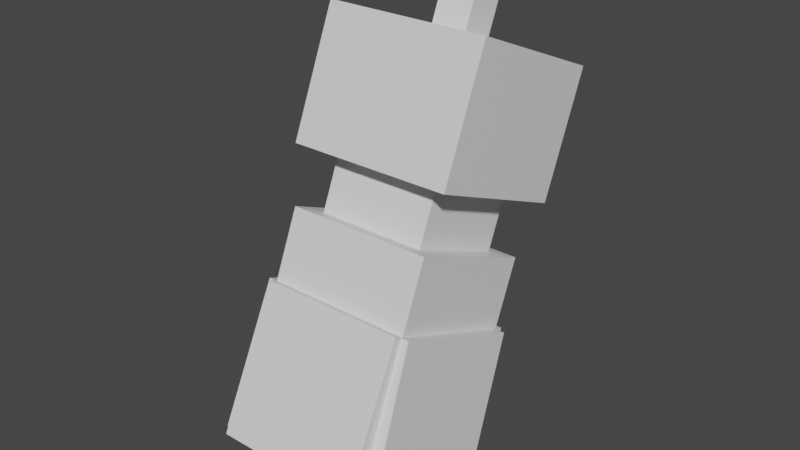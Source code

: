 # Source: shuppet.blend  (saved by Blender 2.81.16; exported with 4.5.12 LTS)
import bpy
from mathutils import Matrix  # noqa: F401  (used for matrix-valued properties, if any)

bpy.ops.wm.read_factory_settings(use_empty=True)
scene = bpy.context.scene
scene.name = 'Scene'

# ---- collections
col_collection = bpy.data.collections.new('Collection'); scene.collection.children.link(col_collection)

# ---- materials (node trees are filled in below, after node groups)
mat_default_obj = bpy.data.materials.new('Default OBJ')
mat_default_obj.use_transparent_shadow = False

# ---- material node trees
mat_default_obj.use_nodes = True; mat_default_obj.node_tree.nodes.clear()
_N = mat_default_obj.node_tree.nodes; _L = mat_default_obj.node_tree.links
n0 = _N.new('ShaderNodeOutputMaterial'); n0.name = 'Material Output'; n0.location = (300, 300)
n1 = _N.new('ShaderNodeBsdfPrincipled'); n1.name = 'Principled BSDF'; n1.location = (10, 300)
n1.distribution = 'GGX'
n1.subsurface_method = 'BURLEY'
n1.inputs[3].default_value = 1.45
n1.inputs[27].default_value = (0.0, 0.0, 0.0, 1.0)
n1.inputs[28].default_value = 1.0
_L.new(n1.outputs[0], n0.inputs[0])
n0.is_active_output = True

# ---- world
world_world = bpy.data.worlds.new('World'); scene.world = world_world
world_world.use_nodes = True; world_world.node_tree.nodes.clear()
_N = world_world.node_tree.nodes; _L = world_world.node_tree.links
n0 = _N.new('ShaderNodeOutputWorld'); n0.name = 'World Output'; n0.location = (300, 300)
n1 = _N.new('ShaderNodeBackground'); n1.name = 'Background'; n1.location = (10, 300)
n1.inputs[0].default_value = (0.05088, 0.05088, 0.05088, 1.0)
_L.new(n1.outputs[0], n0.inputs[0])
n0.is_active_output = True
world_world.color = (0.05088, 0.05088, 0.05088)
world_world.use_sun_shadow = False
world_world.sun_shadow_jitter_overblur = 0.0

# ---- meshes
me_puppet_base = bpy.data.meshes.new('Puppet_base')
me_puppet_base.from_pydata([(0.25, -0.2127, -0.1813), (-0.25, -0.2127, -0.1813), (-0.25, 0.01738, -0.279), (0.25, 0.01738, -0.279), (-0.25, -0.01738, 0.279), (0.25, -0.01738, 0.279), (0.25, 0.2127, 0.1813), (-0.25, 0.2127, 0.1813)], [], [(0, 1, 2, 3), (4, 5, 6, 7), (3, 2, 7, 6), (5, 4, 1, 0), (5, 0, 3, 6), (1, 4, 7, 2)])
_uv = me_puppet_base.uv_layers.new(name='UVMap')
_uv.uv.foreach_set('vector', [0.125, 0.4062, 0.25, 0.4062, 0.25, 0.4688, 0.125, 0.4688, 0.375, 0.4062, 0.5, 0.4062, 0.5, 0.4688, 0.375, 0.4688, 0.125, 0.4688, 0.25, 0.4688, 0.25, 0.5938, 0.125, 0.5938, 0.25, 0.4688, 0.375, 0.4688, 0.375, 0.5938, 0.25, 0.5938, 0.0, 0.4062, 0.125, 0.4062, 0.125, 0.4688, 0.0, 0.4688, 0.25, 0.4062, 0.375, 0.4062, 0.375, 0.4688, 0.25, 0.4688])
me_puppet_base.materials.append(mat_default_obj)
me_puppet_base.use_remesh_fix_poles = True
me_puppet_base.use_remesh_preserve_attributes = False
me_puppet_base.use_mirror_vertex_groups = False
me_puppet_base.update()
me_puppet_drape_front = bpy.data.meshes.new('Puppet_drape_front')
me_puppet_drape_front.from_pydata([(0.25, -0.2456, 0.05614), (-0.25, -0.2456, 0.05614), (-0.25, 0.2242, -0.1149), (0.25, 0.2242, -0.1149), (-0.25, -0.2242, 0.1149), (0.25, -0.2242, 0.1149), (0.25, 0.2456, -0.05614), (-0.25, 0.2456, -0.05614)], [], [(0, 1, 2, 3), (4, 5, 6, 7), (3, 2, 7, 6), (5, 4, 1, 0), (5, 0, 3, 6), (1, 4, 7, 2)])
_uv = me_puppet_drape_front.uv_layers.new(name='UVMap')
_uv.uv.foreach_set('vector', [0.01562, 0.0, 0.1406, 0.0, 0.1406, 0.125, 0.01562, 0.125, 0.1562, 0.0, 0.2812, 0.0, 0.2812, 0.125, 0.1562, 0.125, 0.01562, 0.125, 0.1406, 0.125, 0.1406, 0.1406, 0.01562, 0.1406, 0.1406, 0.125, 0.2656, 0.125, 0.2656, 0.1406, 0.1406, 0.1406, 0.0, 0.0, 0.01562, 0.0, 0.01562, 0.125, 0.0, 0.125, 0.1406, 0.0, 0.1562, 0.0, 0.1562, 0.125, 0.1406, 0.125])
me_puppet_drape_front.materials.append(mat_default_obj)
me_puppet_drape_front.use_remesh_fix_poles = True
me_puppet_drape_front.use_remesh_preserve_attributes = False
me_puppet_drape_front.use_mirror_vertex_groups = False
me_puppet_drape_front.update()
me_puppet_drape_right = bpy.data.meshes.new('Puppet_drape_right')
me_puppet_drape_right.from_pydata([(0.04836, -0.3257, -0.1324), (-0.01405, -0.329, -0.1324), (-0.03814, 0.1306, -0.3278), (0.02428, 0.1339, -0.3278), (-0.02428, -0.1339, 0.3278), (0.03814, -0.1306, 0.3278), (0.01405, 0.329, 0.1324), (-0.04836, 0.3257, 0.1324)], [], [(0, 1, 2, 3), (4, 5, 6, 7), (3, 2, 7, 6), (5, 4, 1, 0), (5, 0, 3, 6), (1, 4, 7, 2)])
_uv = me_puppet_drape_right.uv_layers.new(name='UVMap')
_uv.uv.foreach_set('vector', [0.125, 0.1562, 0.1406, 0.1562, 0.1406, 0.2812, 0.125, 0.2812, 0.2656, 0.1562, 0.2812, 0.1562, 0.2812, 0.2812, 0.2656, 0.2812, 0.125, 0.2812, 0.1406, 0.2812, 0.1406, 0.4062, 0.125, 0.4062, 0.1406, 0.2812, 0.1562, 0.2812, 0.1562, 0.4062, 0.1406, 0.4062, 0.0, 0.1562, 0.125, 0.1562, 0.125, 0.2812, 0.0, 0.2812, 0.1406, 0.1562, 0.2656, 0.1562, 0.2656, 0.2812, 0.1406, 0.2812])
me_puppet_drape_right.materials.append(mat_default_obj)
me_puppet_drape_right.use_remesh_fix_poles = True
me_puppet_drape_right.use_remesh_preserve_attributes = False
me_puppet_drape_right.use_mirror_vertex_groups = False
me_puppet_drape_right.update()
me_puppet_drape_back = bpy.data.meshes.new('Puppet_drape_back')
me_puppet_drape_back.from_pydata([(0.25, -0.2384, 0.08151), (-0.25, -0.2384, 0.08151), (-0.25, 0.211, -0.1377), (0.25, 0.211, -0.1377), (-0.25, -0.211, 0.1377), (0.25, -0.211, 0.1377), (0.25, 0.2384, -0.08151), (-0.25, 0.2384, -0.08151)], [], [(0, 1, 2, 3), (4, 5, 6, 7), (3, 2, 7, 6), (5, 4, 1, 0), (5, 0, 3, 6), (1, 4, 7, 2)])
_uv = me_puppet_drape_back.uv_layers.new(name='UVMap')
_uv.uv.foreach_set('vector', [0.01562, 0.0, 0.1406, 0.0, 0.1406, 0.125, 0.01562, 0.125, 0.1562, 0.0, 0.2812, 0.0, 0.2812, 0.125, 0.1562, 0.125, 0.01562, 0.125, 0.1406, 0.125, 0.1406, 0.1406, 0.01562, 0.1406, 0.1406, 0.125, 0.2656, 0.125, 0.2656, 0.1406, 0.1406, 0.1406, 0.0, 0.0, 0.01562, 0.0, 0.01562, 0.125, 0.0, 0.125, 0.1406, 0.0, 0.1562, 0.0, 0.1562, 0.125, 0.1406, 0.125])
me_puppet_drape_back.materials.append(mat_default_obj)
me_puppet_drape_back.use_remesh_fix_poles = True
me_puppet_drape_back.use_remesh_preserve_attributes = False
me_puppet_drape_back.use_mirror_vertex_groups = False
me_puppet_drape_back.update()
me_puppet_drape_left = bpy.data.meshes.new('Puppet_drape_left')
me_puppet_drape_left.from_pydata([(0.01405, -0.329, -0.1324), (-0.04836, -0.3257, -0.1324), (-0.02428, 0.1339, -0.3278), (0.03814, 0.1306, -0.3278), (-0.03814, -0.1306, 0.3278), (0.02428, -0.1339, 0.3278), (0.04836, 0.3257, 0.1324), (-0.01405, 0.329, 0.1324)], [], [(0, 1, 2, 3), (4, 5, 6, 7), (3, 2, 7, 6), (5, 4, 1, 0), (5, 0, 3, 6), (1, 4, 7, 2)])
_uv = me_puppet_drape_left.uv_layers.new(name='UVMap')
_uv.uv.foreach_set('vector', [0.125, 0.1562, 0.1406, 0.1562, 0.1406, 0.2812, 0.125, 0.2812, 0.2656, 0.1562, 0.2812, 0.1562, 0.2812, 0.2812, 0.2656, 0.2812, 0.125, 0.2812, 0.1406, 0.2812, 0.1406, 0.4062, 0.125, 0.4062, 0.1406, 0.2812, 0.1562, 0.2812, 0.1562, 0.4062, 0.1406, 0.4062, 0.0, 0.1562, 0.125, 0.1562, 0.125, 0.2812, 0.0, 0.2812, 0.1406, 0.1562, 0.2656, 0.1562, 0.2656, 0.2812, 0.1406, 0.2812])
me_puppet_drape_left.materials.append(mat_default_obj)
me_puppet_drape_left.use_remesh_fix_poles = True
me_puppet_drape_left.use_remesh_preserve_attributes = False
me_puppet_drape_left.use_mirror_vertex_groups = False
me_puppet_drape_left.update()
me_body = bpy.data.meshes.new('Body')
me_body.from_pydata([(0.1875, -0.1883, -0.1238), (-0.1875, -0.1883, -0.1238), (-0.1875, 0.0418, -0.2214), (0.1875, 0.0418, -0.2214), (-0.1875, -0.0418, 0.2214), (0.1875, -0.0418, 0.2214), (0.1875, 0.1883, 0.1238), (-0.1875, 0.1883, 0.1238)], [], [(0, 1, 2, 3), (4, 5, 6, 7), (3, 2, 7, 6), (5, 4, 1, 0), (5, 0, 3, 6), (1, 4, 7, 2)])
_uv = me_body.uv_layers.new(name='UVMap')
_uv.uv.foreach_set('vector', [0.09375, 0.5938, 0.1875, 0.5938, 0.1875, 0.6562, 0.09375, 0.6562, 0.2812, 0.5938, 0.375, 0.5938, 0.375, 0.6562, 0.2812, 0.6562, 0.09375, 0.6562, 0.1875, 0.6562, 0.1875, 0.75, 0.09375, 0.75, 0.1875, 0.6562, 0.2812, 0.6562, 0.2812, 0.75, 0.1875, 0.75, 0.0, 0.5938, 0.09375, 0.5938, 0.09375, 0.6562, 0.0, 0.6562, 0.1875, 0.5938, 0.2812, 0.5938, 0.2812, 0.6562, 0.1875, 0.6562])
me_body.materials.append(mat_default_obj)
me_body.use_remesh_fix_poles = True
me_body.use_remesh_preserve_attributes = False
me_body.use_mirror_vertex_groups = False
me_body.update()
me_head = bpy.data.meshes.new('Head')
me_head.from_pydata([(0.2812, -0.1674, -0.2345), (-0.2812, -0.1674, -0.2345), (-0.2812, 0.2353, -0.4054), (0.2812, 0.2353, -0.4054), (-0.2812, 0.05236, 0.2833), (0.2812, 0.05236, 0.2833), (0.2812, 0.4551, 0.1124), (-0.2812, 0.4551, 0.1124)], [], [(0, 1, 2, 3), (4, 5, 6, 7), (3, 2, 7, 6), (5, 4, 1, 0), (5, 0, 3, 6), (1, 4, 7, 2)])
_uv = me_head.uv_layers.new(name='UVMap')
_uv.uv.foreach_set('vector', [0.1406, 0.75, 0.2812, 0.75, 0.2812, 0.8594, 0.1406, 0.8594, 0.4219, 0.75, 0.5625, 0.75, 0.5625, 0.8594, 0.4219, 0.8594, 0.1406, 0.8594, 0.2812, 0.8594, 0.2812, 1.0, 0.1406, 1.0, 0.2812, 0.8594, 0.4219, 0.8594, 0.4219, 1.0, 0.2812, 1.0, 0.0, 0.75, 0.1406, 0.75, 0.1406, 0.8594, 0.0, 0.8594, 0.2812, 0.75, 0.4219, 0.75, 0.4219, 0.8594, 0.2812, 0.8594])
me_head.materials.append(mat_default_obj)
me_head.use_remesh_fix_poles = True
me_head.use_remesh_preserve_attributes = False
me_head.use_mirror_vertex_groups = False
me_head.update()
me_spike_base = bpy.data.meshes.new('Spike_base')
me_spike_base.from_pydata([(0.0625, -0.1107, -0.0209), (-0.0625, -0.1107, -0.0209), (-0.0625, 0.06188, -0.09416), (0.0625, 0.06188, -0.09416), (-0.0625, -0.06188, 0.09416), (0.0625, -0.06188, 0.09416), (0.0625, 0.1107, 0.0209), (-0.0625, 0.1107, 0.0209)], [], [(0, 1, 2, 3), (4, 5, 6, 7), (3, 2, 7, 6), (5, 4, 1, 0), (5, 0, 3, 6), (1, 4, 7, 2)])
_uv = me_spike_base.uv_layers.new(name='UVMap')
_uv.uv.foreach_set('vector', [0.4688, 0.9219, 0.5, 0.9219, 0.5, 0.9688, 0.4688, 0.9688, 0.5312, 0.9219, 0.5625, 0.9219, 0.5625, 0.9688, 0.5312, 0.9688, 0.4688, 0.9688, 0.5, 0.9688, 0.5, 1.0, 0.4688, 1.0, 0.5, 0.9688, 0.5312, 0.9688, 0.5312, 1.0, 0.5, 1.0, 0.4375, 0.9219, 0.4688, 0.9219, 0.4688, 0.9688, 0.4375, 0.9688, 0.5, 0.9219, 0.5312, 0.9219, 0.5312, 0.9688, 0.5, 0.9688])
me_spike_base.materials.append(mat_default_obj)
me_spike_base.use_remesh_fix_poles = True
me_spike_base.use_remesh_preserve_attributes = False
me_spike_base.use_mirror_vertex_groups = False
me_spike_base.update()
me_spike_top = bpy.data.meshes.new('Spike_top')
me_spike_top.from_pydata([(0.03125, -0.09851, 0.007865), (-0.03125, -0.09851, 0.007865), (-0.03125, 0.07409, -0.0654), (0.03125, 0.07409, -0.0654), (-0.03125, -0.07409, 0.0654), (0.03125, -0.07409, 0.0654), (0.03125, 0.09851, -0.007865), (-0.03125, 0.09851, -0.007865)], [], [(0, 1, 2, 3), (4, 5, 6, 7), (3, 2, 7, 6), (5, 4, 1, 0), (5, 0, 3, 6), (1, 4, 7, 2)])
_uv = me_spike_top.uv_layers.new(name='UVMap')
_uv.uv.foreach_set('vector', [0.01562, 0.9375, 0.03125, 0.9375, 0.03125, 0.9844, 0.01562, 0.9844, 0.04688, 0.9375, 0.0625, 0.9375, 0.0625, 0.9844, 0.04688, 0.9844, 0.01562, 0.9844, 0.03125, 0.9844, 0.03125, 1.0, 0.01562, 1.0, 0.03125, 0.9844, 0.04688, 0.9844, 0.04688, 1.0, 0.03125, 1.0, 0.0, 0.9375, 0.01562, 0.9375, 0.01562, 0.9844, 0.0, 0.9844, 0.03125, 0.9375, 0.04688, 0.9375, 0.04688, 0.9844, 0.03125, 0.9844])
me_spike_top.materials.append(mat_default_obj)
me_spike_top.use_remesh_fix_poles = True
me_spike_top.use_remesh_preserve_attributes = False
me_spike_top.use_mirror_vertex_groups = False
me_spike_top.update()

# ---- objects
ob_puppet_base = bpy.data.objects.new('Puppet_base', me_puppet_base)
ob_puppet_drape_front = bpy.data.objects.new('Puppet_drape_front', me_puppet_drape_front)
ob_puppet_drape_right = bpy.data.objects.new('Puppet_drape_right', me_puppet_drape_right)
ob_puppet_drape_back = bpy.data.objects.new('Puppet_drape_back', me_puppet_drape_back)
ob_puppet_drape_left = bpy.data.objects.new('Puppet_drape_left', me_puppet_drape_left)
ob_body = bpy.data.objects.new('Body', me_body)
ob_head = bpy.data.objects.new('Head', me_head)
ob_spike_base = bpy.data.objects.new('Spike_base', me_spike_base)
ob_spike_top = bpy.data.objects.new('Spike_top', me_spike_top)

# ---- transforms, parenting, visibility, modifiers, constraints
ob_puppet_base.parent = ob_body
ob_puppet_base.matrix_parent_inverse = Matrix(((1.0, 0.0, 0.0, -0.0), (0.0, -1.629e-07, 1.0, -0.9417), (0.0, -1.0, -1.629e-07, 0.2026), (-0.0, 0.0, -0.0, 1.0)))
ob_puppet_base.location = (0.0, 0.1049, 0.7116)
ob_puppet_base.rotation_euler = (1.571, -0.0, 0.0)
ob_puppet_base.lineart.crease_threshold = 0.0
ob_puppet_drape_front.parent = ob_puppet_base
ob_puppet_drape_front.matrix_parent_inverse = Matrix(((1.0, 0.0, 0.0, -0.0), (0.0, -1.629e-07, 1.0, -0.7116), (0.0, -1.0, -1.629e-07, 0.1049), (-0.0, 0.0, -0.0, 1.0)))
ob_puppet_drape_front.location = (0.0, 0.2081, 0.2742)
ob_puppet_drape_front.rotation_euler = (1.571, -0.0, 0.0)
ob_puppet_drape_front.lineart.crease_threshold = 0.0
ob_puppet_drape_right.parent = ob_puppet_base
ob_puppet_drape_right.matrix_parent_inverse = Matrix(((1.0, 0.0, 0.0, -0.0), (0.0, -1.629e-07, 1.0, -0.7116), (0.0, -1.0, -1.629e-07, 0.1049), (-0.0, 0.0, -0.0, 1.0)))
ob_puppet_drape_right.location = (0.2621, -0.0416, 0.379)
ob_puppet_drape_right.rotation_euler = (1.571, -0.0, 0.0)
ob_puppet_drape_right.lineart.crease_threshold = 0.0
ob_puppet_drape_back.parent = ob_puppet_base
ob_puppet_drape_back.matrix_parent_inverse = Matrix(((1.0, 0.0, 0.0, -0.0), (0.0, -1.629e-07, 1.0, -0.7116), (0.0, -1.0, -1.629e-07, 0.1049), (-0.0, 0.0, -0.0, 1.0)))
ob_puppet_drape_back.location = (0.0, -0.2814, 0.482)
ob_puppet_drape_back.rotation_euler = (1.571, -0.0, 0.0)
ob_puppet_drape_back.lineart.crease_threshold = 0.0
ob_puppet_drape_left.parent = ob_puppet_base
ob_puppet_drape_left.matrix_parent_inverse = Matrix(((1.0, 0.0, 0.0, -0.0), (0.0, -1.629e-07, 1.0, -0.7116), (0.0, -1.0, -1.629e-07, 0.1049), (-0.0, 0.0, -0.0, 1.0)))
ob_puppet_drape_left.location = (-0.2621, -0.0416, 0.379)
ob_puppet_drape_left.rotation_euler = (1.571, -0.0, 0.0)
ob_puppet_drape_left.lineart.crease_threshold = 0.0
ob_body.location = (0.0, 0.2026, 0.9417)
ob_body.rotation_euler = (1.571, -0.0, 0.0)
ob_body.lineart.crease_threshold = 0.0
ob_head.parent = ob_body
ob_head.matrix_parent_inverse = Matrix(((1.0, 0.0, 0.0, -0.0), (0.0, -1.629e-07, 1.0, -0.9417), (0.0, -1.0, -1.629e-07, 0.2026), (-0.0, 0.0, -0.0, 1.0)))
ob_head.location = (0.0, 0.2514, 1.057)
ob_head.rotation_euler = (1.571, -0.0, 0.0)
ob_head.lineart.crease_threshold = 0.0
ob_spike_base.parent = ob_head
ob_spike_base.matrix_parent_inverse = Matrix(((1.0, 0.0, 0.0, -0.0), (0.0, -1.629e-07, 1.0, -1.057), (0.0, -1.0, -1.629e-07, 0.2514), (-0.0, 0.0, -0.0, 1.0)))
ob_spike_base.location = (0.0, 0.4102, 1.431)
ob_spike_base.rotation_euler = (1.571, -0.0, 0.0)
ob_spike_base.lineart.crease_threshold = 0.0
ob_spike_top.parent = ob_spike_base
ob_spike_top.matrix_parent_inverse = Matrix(((1.0, 0.0, 0.0, -0.0), (0.0, -1.629e-07, 1.0, -1.431), (0.0, -1.0, -1.629e-07, 0.4102), (-0.0, 0.0, -0.0, 1.0)))
ob_spike_top.location = (0.0, 0.4834, 1.603)
ob_spike_top.rotation_euler = (1.571, -0.0, 0.0)
ob_spike_top.lineart.crease_threshold = 0.0

# ---- collection membership
col_collection.objects.link(ob_puppet_base)
col_collection.objects.link(ob_puppet_drape_front)
col_collection.objects.link(ob_puppet_drape_right)
col_collection.objects.link(ob_puppet_drape_back)
col_collection.objects.link(ob_puppet_drape_left)
col_collection.objects.link(ob_body)
col_collection.objects.link(ob_head)
col_collection.objects.link(ob_spike_base)
col_collection.objects.link(ob_spike_top)

# ---- scene / render settings (as saved in the file)
scene.frame_start = 1; scene.frame_end = 250; scene.frame_set(1)
scene.render.engine = 'BLENDER_EEVEE_NEXT'
scene.cycles.use_denoising = False
scene.cycles.samples = 128
scene.cycles.sampling_pattern = 'TABULATED_SOBOL'
scene.cycles.use_adaptive_sampling = False
scene.cycles.use_light_tree = False
scene.view_settings.view_transform = 'Filmic'
bpy.context.view_layer.update()

# ---- added for rendering (the .blend has no active camera and no usable light): camera, sun
cam_auto = bpy.data.cameras.new('AutoCamera')
cam_auto.lens = 50.0
cam_auto.sensor_width = 36.0
cam_auto.clip_end = 1000.0
ob_auto_camera = bpy.data.objects.new('AutoCamera', cam_auto)
scene.collection.objects.link(ob_auto_camera)
ob_auto_camera.location = (1.92815, -2.19488, 2.40773)
ob_auto_camera.rotation_euler = (1.09748, -7.21219e-08, 0.694738)
scene.camera = ob_auto_camera
light_auto_sun = bpy.data.lights.new('AutoSun', 'SUN')
light_auto_sun.energy = 3.0
light_auto_sun.angle = 0.0523599
ob_auto_sun = bpy.data.objects.new('AutoSun', light_auto_sun)
scene.collection.objects.link(ob_auto_sun)
ob_auto_sun.rotation_euler = (0.872665, 0.174533, 0.523599)
bpy.context.view_layer.update()
